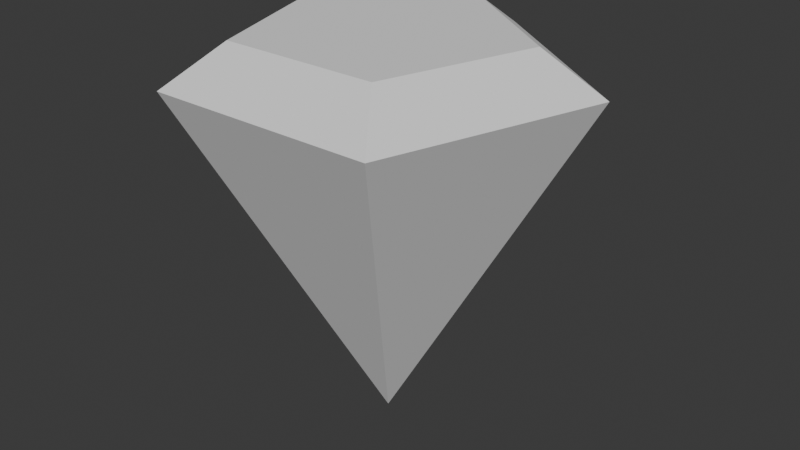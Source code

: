 # Source: Crystal2.blend  (saved by Blender 4.0.36; exported with 4.5.12 LTS)
import bpy
from mathutils import Matrix  # noqa: F401  (used for matrix-valued properties, if any)

bpy.ops.wm.read_factory_settings(use_empty=True)
scene = bpy.context.scene
scene.name = 'Scene'

# ---- collections
col_collection = bpy.data.collections.new('Collection'); scene.collection.children.link(col_collection)

# ---- world
world_world = bpy.data.worlds.new('World'); scene.world = world_world
world_world.use_nodes = True; world_world.node_tree.nodes.clear()
_N = world_world.node_tree.nodes; _L = world_world.node_tree.links
n0 = _N.new('ShaderNodeOutputWorld'); n0.name = 'World Output'; n0.location = (300, 300)
n1 = _N.new('ShaderNodeBackground'); n1.name = 'Background'; n1.location = (10, 300)
n1.inputs[0].default_value = (0.05088, 0.05088, 0.05088, 1.0)
_L.new(n1.outputs[0], n0.inputs[0])
n0.is_active_output = True
world_world.color = (0.05088, 0.05088, 0.05088)
world_world.use_sun_shadow = False
world_world.sun_shadow_jitter_overblur = 0.0

# ---- meshes
me_cone = bpy.data.meshes.new('Cone')
me_cone.from_pydata([(0.0, 0.691, -1.0), (0.6572, 0.2135, -1.0), (0.4061, -0.559, -1.0), (-0.4061, -0.559, -1.0), (-0.6572, 0.2135, -1.0), (0.0, 0.0, 1.0), (-3.02e-08, 1.0, -0.8), (0.9511, 0.309, -0.8), (0.5878, -0.809, -0.8), (-0.5878, -0.809, -0.8), (-0.9511, 0.309, -0.8), (-1.468e-08, 3.669e-09, -1.0)], [], [(6, 5, 7), (7, 5, 8), (8, 5, 9), (9, 5, 10), (10, 5, 6), (1, 0, 6, 7), (2, 1, 7, 8), (3, 2, 8, 9), (4, 3, 9, 10), (0, 4, 10, 6), (0, 1, 11), (1, 2, 11), (2, 3, 11), (3, 4, 11), (4, 0, 11)])
_uv = me_cone.uv_layers.new(name='UVMap')
_uv.uv.foreach_set('vector', [0.0, 0.0, 1.0, 0.0, 1.0, 1.0, 0.0, 0.0, 1.0, 0.0, 1.0, 1.0, 0.0, 0.0, 1.0, 0.0, 1.0, 1.0, 0.0, 0.0, 1.0, 0.0, 1.0, 1.0, 0.0, 0.0, 1.0, 0.0, 1.0, 1.0, 0.0, 0.0, 1.0, 0.0, 1.0, 1.0, 0.0, 1.0, 0.0, 0.0, 1.0, 0.0, 1.0, 1.0, 0.0, 1.0, 0.0, 0.0, 1.0, 0.0, 1.0, 1.0, 0.0, 1.0, 0.0, 0.0, 1.0, 0.0, 1.0, 1.0, 0.0, 1.0, 0.0, 0.0, 1.0, 0.0, 1.0, 1.0, 0.0, 1.0, 0.0, 0.0, 1.0, 0.0, 1.0, 1.0, 0.0, 0.0, 1.0, 0.0, 1.0, 1.0, 0.0, 0.0, 1.0, 0.0, 1.0, 1.0, 0.0, 0.0, 1.0, 0.0, 1.0, 1.0, 0.0, 0.0, 1.0, 0.0, 1.0, 1.0])
me_cone.update()

# ---- objects
ob_cone = bpy.data.objects.new('Cone', me_cone)

# ---- transforms, parenting, visibility, modifiers, constraints
ob_cone.location = (0.0, 0.0, 0.0)
ob_cone.rotation_euler = (-0.0, -3.142, -0.0)

# ---- collection membership
col_collection.objects.link(ob_cone)

# ---- scene / render settings (as saved in the file)
scene.frame_start = 1; scene.frame_end = 250; scene.frame_set(1)
scene.render.engine = 'BLENDER_EEVEE_NEXT'
scene.cycles.sampling_pattern = 'TABULATED_SOBOL'
bpy.context.view_layer.update()

# ---- added for rendering (the .blend has no active camera and no usable light): camera, sun
cam_auto = bpy.data.cameras.new('AutoCamera')
cam_auto.lens = 50.0
cam_auto.sensor_width = 36.0
cam_auto.clip_end = 1000.0
ob_auto_camera = bpy.data.objects.new('AutoCamera', cam_auto)
scene.collection.objects.link(ob_auto_camera)
ob_auto_camera.location = (3.05332, -3.5685, 2.44266)
ob_auto_camera.rotation_euler = (1.09748, -7.21219e-08, 0.694738)
scene.camera = ob_auto_camera
light_auto_sun = bpy.data.lights.new('AutoSun', 'SUN')
light_auto_sun.energy = 3.0
light_auto_sun.angle = 0.0523599
ob_auto_sun = bpy.data.objects.new('AutoSun', light_auto_sun)
scene.collection.objects.link(ob_auto_sun)
ob_auto_sun.rotation_euler = (0.872665, 0.174533, 0.523599)
bpy.context.view_layer.update()
